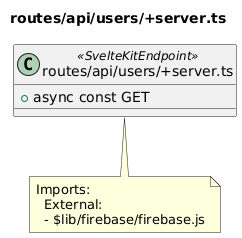

The diagram above was rendered by PlantUML. Its source (embedded in the PNG):
@startuml routes__api__users__server_ts
title routes/api/users/+server.ts
class "routes/api/users/+server.ts" as routes_api_users__server_ts <<SvelteKitEndpoint>> {
  + async const GET
}
note bottom of routes_api_users__server_ts
  Imports:
    External:
    - $lib/firebase/firebase.js
end note
@enduml